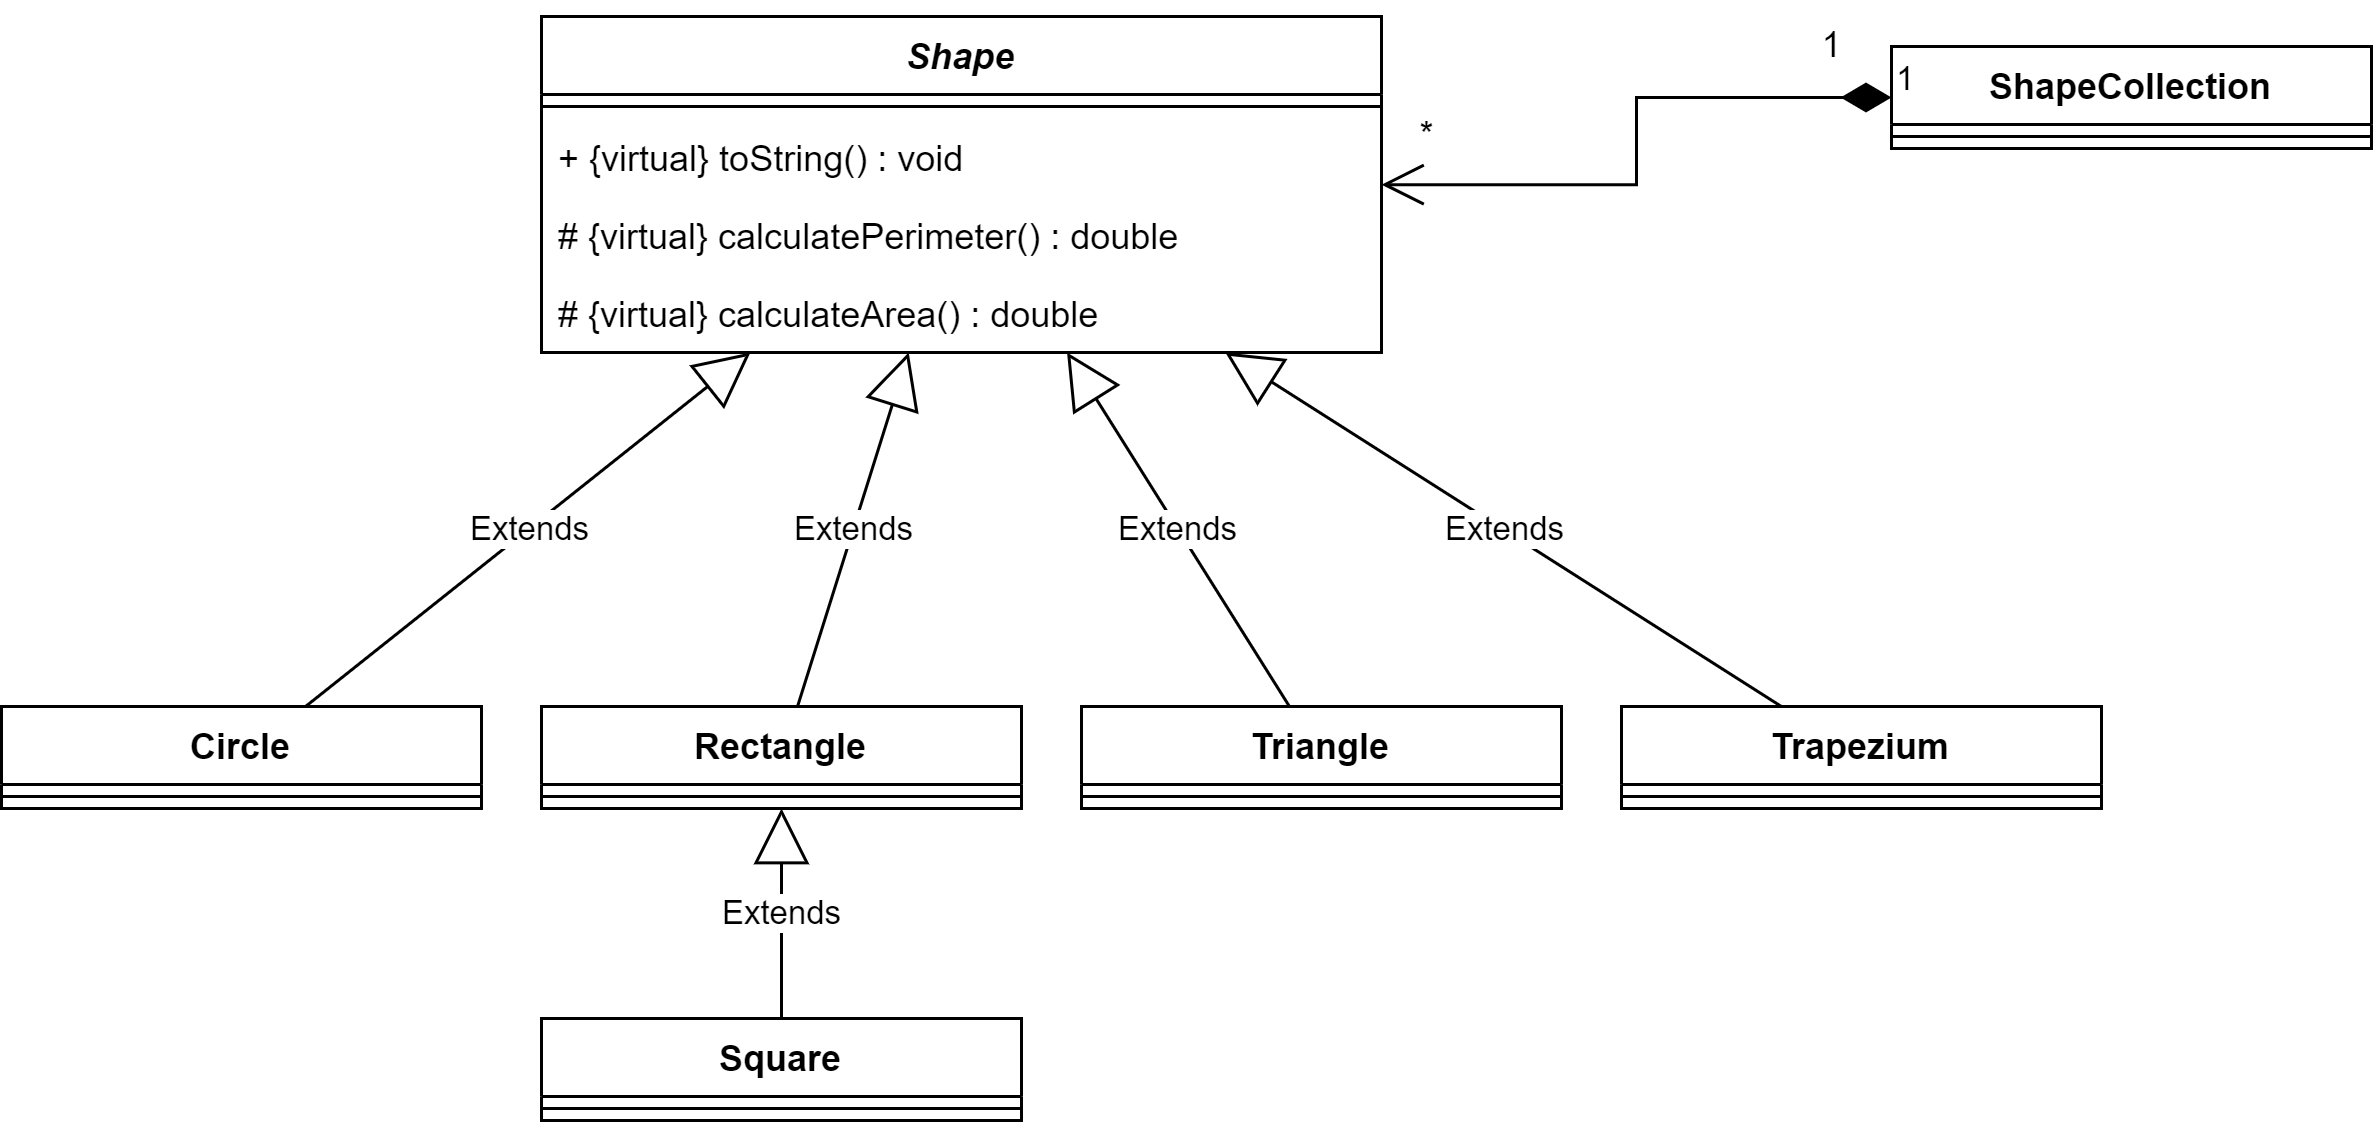

The diagram above was exported from draw.io. Its source (the exported page's mxGraphModel, read from the mxfile embedded in the PNG):
<mxGraphModel dx="1673" dy="2081" grid="1" gridSize="10" guides="1" tooltips="1" connect="1" arrows="1" fold="1" page="1" pageScale="1" pageWidth="850" pageHeight="1100" math="0" shadow="0">
  <root>
    <mxCell id="0" />
    <mxCell id="1" parent="0" />
    <mxCell id="2" value="Shape" style="swimlane;fontStyle=3;align=center;verticalAlign=top;childLayout=stackLayout;horizontal=1;startSize=26;horizontalStack=0;resizeParent=1;resizeParentMax=0;resizeLast=0;collapsible=1;marginBottom=0;" vertex="1" parent="1">
      <mxGeometry x="1070" width="280" height="112" as="geometry" />
    </mxCell>
    <mxCell id="3" value="" style="line;strokeWidth=1;fillColor=none;align=left;verticalAlign=middle;spacingTop=-1;spacingLeft=3;spacingRight=3;rotatable=0;labelPosition=right;points=[];portConstraint=eastwest;" vertex="1" parent="2">
      <mxGeometry y="26" width="280" height="8" as="geometry" />
    </mxCell>
    <mxCell id="4" value="+ {virtual} toString() : void" style="text;strokeColor=none;fillColor=none;align=left;verticalAlign=top;spacingLeft=4;spacingRight=4;overflow=hidden;rotatable=0;points=[[0,0.5],[1,0.5]];portConstraint=eastwest;" vertex="1" parent="2">
      <mxGeometry y="34" width="280" height="26" as="geometry" />
    </mxCell>
    <mxCell id="5" value="# {virtual} calculatePerimeter() : double" style="text;strokeColor=none;fillColor=none;align=left;verticalAlign=top;spacingLeft=4;spacingRight=4;overflow=hidden;rotatable=0;points=[[0,0.5],[1,0.5]];portConstraint=eastwest;" vertex="1" parent="2">
      <mxGeometry y="60" width="280" height="26" as="geometry" />
    </mxCell>
    <mxCell id="6" value="# {virtual} calculateArea() : double" style="text;strokeColor=none;fillColor=none;align=left;verticalAlign=top;spacingLeft=4;spacingRight=4;overflow=hidden;rotatable=0;points=[[0,0.5],[1,0.5]];portConstraint=eastwest;" vertex="1" parent="2">
      <mxGeometry y="86" width="280" height="26" as="geometry" />
    </mxCell>
    <mxCell id="7" value="Triangle" style="swimlane;fontStyle=1;align=center;verticalAlign=top;childLayout=stackLayout;horizontal=1;startSize=26;horizontalStack=0;resizeParent=1;resizeParentMax=0;resizeLast=0;collapsible=1;marginBottom=0;" vertex="1" parent="1">
      <mxGeometry x="1250" y="230" width="160" height="34" as="geometry" />
    </mxCell>
    <mxCell id="8" value="" style="line;strokeWidth=1;fillColor=none;align=left;verticalAlign=middle;spacingTop=-1;spacingLeft=3;spacingRight=3;rotatable=0;labelPosition=right;points=[];portConstraint=eastwest;" vertex="1" parent="7">
      <mxGeometry y="26" width="160" height="8" as="geometry" />
    </mxCell>
    <mxCell id="9" value="Square" style="swimlane;fontStyle=1;align=center;verticalAlign=top;childLayout=stackLayout;horizontal=1;startSize=26;horizontalStack=0;resizeParent=1;resizeParentMax=0;resizeLast=0;collapsible=1;marginBottom=0;" vertex="1" parent="1">
      <mxGeometry x="1070" y="334" width="160" height="34" as="geometry" />
    </mxCell>
    <mxCell id="10" value="" style="line;strokeWidth=1;fillColor=none;align=left;verticalAlign=middle;spacingTop=-1;spacingLeft=3;spacingRight=3;rotatable=0;labelPosition=right;points=[];portConstraint=eastwest;" vertex="1" parent="9">
      <mxGeometry y="26" width="160" height="8" as="geometry" />
    </mxCell>
    <mxCell id="11" value="Rectangle" style="swimlane;fontStyle=1;align=center;verticalAlign=top;childLayout=stackLayout;horizontal=1;startSize=26;horizontalStack=0;resizeParent=1;resizeParentMax=0;resizeLast=0;collapsible=1;marginBottom=0;" vertex="1" parent="1">
      <mxGeometry x="1070" y="230" width="160" height="34" as="geometry" />
    </mxCell>
    <mxCell id="12" value="" style="line;strokeWidth=1;fillColor=none;align=left;verticalAlign=middle;spacingTop=-1;spacingLeft=3;spacingRight=3;rotatable=0;labelPosition=right;points=[];portConstraint=eastwest;" vertex="1" parent="11">
      <mxGeometry y="26" width="160" height="8" as="geometry" />
    </mxCell>
    <mxCell id="13" value="Trapezium" style="swimlane;fontStyle=1;align=center;verticalAlign=top;childLayout=stackLayout;horizontal=1;startSize=26;horizontalStack=0;resizeParent=1;resizeParentMax=0;resizeLast=0;collapsible=1;marginBottom=0;" vertex="1" parent="1">
      <mxGeometry x="1430" y="230" width="160" height="34" as="geometry" />
    </mxCell>
    <mxCell id="14" value="" style="line;strokeWidth=1;fillColor=none;align=left;verticalAlign=middle;spacingTop=-1;spacingLeft=3;spacingRight=3;rotatable=0;labelPosition=right;points=[];portConstraint=eastwest;" vertex="1" parent="13">
      <mxGeometry y="26" width="160" height="8" as="geometry" />
    </mxCell>
    <mxCell id="15" value="Circle" style="swimlane;fontStyle=1;align=center;verticalAlign=top;childLayout=stackLayout;horizontal=1;startSize=26;horizontalStack=0;resizeParent=1;resizeParentMax=0;resizeLast=0;collapsible=1;marginBottom=0;" vertex="1" parent="1">
      <mxGeometry x="890" y="230" width="160" height="34" as="geometry" />
    </mxCell>
    <mxCell id="16" value="" style="line;strokeWidth=1;fillColor=none;align=left;verticalAlign=middle;spacingTop=-1;spacingLeft=3;spacingRight=3;rotatable=0;labelPosition=right;points=[];portConstraint=eastwest;" vertex="1" parent="15">
      <mxGeometry y="26" width="160" height="8" as="geometry" />
    </mxCell>
    <mxCell id="17" value="Extends" style="endArrow=block;endSize=16;endFill=0;html=1;rounded=0;" edge="1" source="11" target="2" parent="1">
      <mxGeometry width="160" relative="1" as="geometry">
        <mxPoint x="600" y="310" as="sourcePoint" />
        <mxPoint x="990" y="80" as="targetPoint" />
      </mxGeometry>
    </mxCell>
    <mxCell id="18" value="Extends" style="endArrow=block;endSize=16;endFill=0;html=1;rounded=0;" edge="1" source="9" target="11" parent="1">
      <mxGeometry width="160" relative="1" as="geometry">
        <mxPoint x="1160" y="240" as="sourcePoint" />
        <mxPoint x="1160" y="174" as="targetPoint" />
      </mxGeometry>
    </mxCell>
    <mxCell id="19" value="Extends" style="endArrow=block;endSize=16;endFill=0;html=1;rounded=0;" edge="1" source="7" target="2" parent="1">
      <mxGeometry width="160" relative="1" as="geometry">
        <mxPoint x="1170" y="250" as="sourcePoint" />
        <mxPoint x="1170" y="184" as="targetPoint" />
      </mxGeometry>
    </mxCell>
    <mxCell id="20" value="Extends" style="endArrow=block;endSize=16;endFill=0;html=1;rounded=0;" edge="1" source="13" target="2" parent="1">
      <mxGeometry width="160" relative="1" as="geometry">
        <mxPoint x="1180" y="260" as="sourcePoint" />
        <mxPoint x="1180" y="194" as="targetPoint" />
      </mxGeometry>
    </mxCell>
    <mxCell id="21" value="ShapeCollection" style="swimlane;fontStyle=1;align=center;verticalAlign=top;childLayout=stackLayout;horizontal=1;startSize=26;horizontalStack=0;resizeParent=1;resizeParentMax=0;resizeLast=0;collapsible=1;marginBottom=0;" vertex="1" parent="1">
      <mxGeometry x="1520" y="10" width="160" height="34" as="geometry" />
    </mxCell>
    <mxCell id="22" value="" style="line;strokeWidth=1;fillColor=none;align=left;verticalAlign=middle;spacingTop=-1;spacingLeft=3;spacingRight=3;rotatable=0;labelPosition=right;points=[];portConstraint=eastwest;" vertex="1" parent="21">
      <mxGeometry y="26" width="160" height="8" as="geometry" />
    </mxCell>
    <mxCell id="23" value="Extends" style="endArrow=block;endSize=16;endFill=0;html=1;rounded=0;" edge="1" source="15" target="2" parent="1">
      <mxGeometry width="160" relative="1" as="geometry">
        <mxPoint x="1160" y="240" as="sourcePoint" />
        <mxPoint x="1160" y="144" as="targetPoint" />
      </mxGeometry>
    </mxCell>
    <mxCell id="24" value="1" style="endArrow=open;html=1;endSize=12;startArrow=diamondThin;startSize=14;startFill=1;edgeStyle=orthogonalEdgeStyle;align=left;verticalAlign=bottom;rounded=0;" edge="1" source="21" target="2" parent="1">
      <mxGeometry x="-1" y="3" relative="1" as="geometry">
        <mxPoint x="1240" y="190" as="sourcePoint" />
        <mxPoint x="1400" y="190" as="targetPoint" />
      </mxGeometry>
    </mxCell>
    <mxCell id="25" value="1" style="text;html=1;align=center;verticalAlign=middle;resizable=0;points=[];autosize=1;strokeColor=none;fillColor=none;" vertex="1" parent="1">
      <mxGeometry x="1485" y="-5" width="30" height="30" as="geometry" />
    </mxCell>
    <mxCell id="26" value="*" style="text;html=1;align=center;verticalAlign=middle;resizable=0;points=[];autosize=1;strokeColor=none;fillColor=none;" vertex="1" parent="1">
      <mxGeometry x="1350" y="25" width="30" height="30" as="geometry" />
    </mxCell>
  </root>
</mxGraphModel>